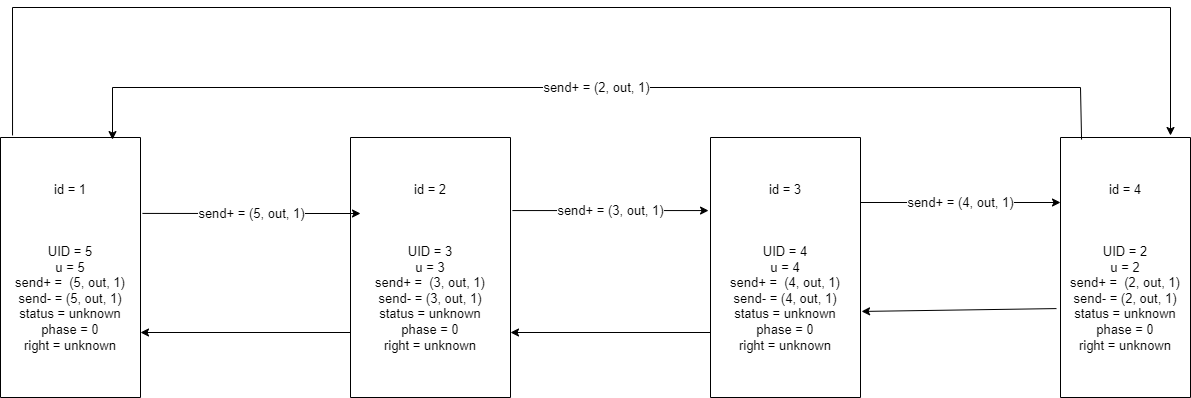

The diagram above was exported from draw.io. Its source (the exported page's mxGraphModel, read from the mxfile embedded in the PNG):
<mxGraphModel dx="1422" dy="794" grid="1" gridSize="10" guides="1" tooltips="1" connect="1" arrows="1" fold="1" page="1" pageScale="1" pageWidth="850" pageHeight="1100" math="0" shadow="0">
  <root>
    <mxCell id="0" />
    <mxCell id="1" parent="0" />
    <mxCell id="dxE6QMDCgJcWrgPQoLjy-43" value="id = 1&lt;br&gt;&lt;br&gt;&lt;br&gt;&lt;br&gt;UID = 5&lt;br&gt;u = 5&lt;br&gt;send+ =&amp;nbsp; (5, out, 1)&lt;br&gt;send- = (5, out, 1)&lt;br&gt;status = unknown&lt;br&gt;phase = 0&lt;br&gt;right = unknown" style="rounded=0;whiteSpace=wrap;html=1;fontSize=13;direction=south;" vertex="1" parent="1">
      <mxGeometry x="50" y="250" width="140" height="260" as="geometry" />
    </mxCell>
    <mxCell id="dxE6QMDCgJcWrgPQoLjy-51" value="id = 2&lt;br&gt;&lt;br&gt;&lt;br&gt;&lt;br&gt;UID = 3&lt;br&gt;u = 3&lt;br&gt;send+ =&amp;nbsp; (3, out, 1)&lt;br&gt;send- = (3, out, 1)&lt;br&gt;status = unknown&lt;br&gt;phase = 0&lt;br&gt;right = unknown" style="rounded=0;whiteSpace=wrap;html=1;fontSize=13;direction=south;" vertex="1" parent="1">
      <mxGeometry x="400" y="250" width="160" height="260" as="geometry" />
    </mxCell>
    <mxCell id="dxE6QMDCgJcWrgPQoLjy-53" value="id = 3&lt;br&gt;&lt;br&gt;&lt;br&gt;&lt;br&gt;UID = 4&lt;br&gt;u = 4&lt;br&gt;send+ =&amp;nbsp; (4, out, 1)&lt;br&gt;send- = (4, out, 1)&lt;br&gt;status = unknown&lt;br&gt;phase = 0&lt;br&gt;right = unknown" style="rounded=0;whiteSpace=wrap;html=1;fontSize=13;direction=south;" vertex="1" parent="1">
      <mxGeometry x="760" y="250" width="150" height="260" as="geometry" />
    </mxCell>
    <mxCell id="dxE6QMDCgJcWrgPQoLjy-55" value="id = 4&lt;br&gt;&lt;br&gt;&lt;br&gt;&lt;br&gt;UID = 2&lt;br&gt;u = 2&lt;br&gt;send+ =&amp;nbsp; (2, out, 1)&lt;br&gt;send- = (2, out, 1)&lt;br&gt;status = unknown&lt;br&gt;phase = 0&lt;br&gt;right = unknown" style="rounded=0;whiteSpace=wrap;html=1;fontSize=13;direction=south;" vertex="1" parent="1">
      <mxGeometry x="1110" y="250" width="130" height="260" as="geometry" />
    </mxCell>
    <mxCell id="dxE6QMDCgJcWrgPQoLjy-62" value="send+ = (5, out, 1)" style="endArrow=classic;html=1;rounded=0;fontSize=13;exitX=0.292;exitY=-0.014;exitDx=0;exitDy=0;exitPerimeter=0;" edge="1" parent="1" source="dxE6QMDCgJcWrgPQoLjy-43">
      <mxGeometry width="50" height="50" relative="1" as="geometry">
        <mxPoint x="240" y="370" as="sourcePoint" />
        <mxPoint x="410" y="326" as="targetPoint" />
        <Array as="points">
          <mxPoint x="300" y="326" />
        </Array>
      </mxGeometry>
    </mxCell>
    <mxCell id="dxE6QMDCgJcWrgPQoLjy-63" value="" style="endArrow=classic;html=1;rounded=0;fontSize=13;entryX=0.75;entryY=0;entryDx=0;entryDy=0;" edge="1" parent="1" target="dxE6QMDCgJcWrgPQoLjy-43">
      <mxGeometry width="50" height="50" relative="1" as="geometry">
        <mxPoint x="400" y="445" as="sourcePoint" />
        <mxPoint x="390" y="400" as="targetPoint" />
      </mxGeometry>
    </mxCell>
    <mxCell id="dxE6QMDCgJcWrgPQoLjy-64" value="" style="endArrow=classic;html=1;rounded=0;fontSize=13;exitX=-0.008;exitY=0.914;exitDx=0;exitDy=0;exitPerimeter=0;" edge="1" parent="1" source="dxE6QMDCgJcWrgPQoLjy-43">
      <mxGeometry width="50" height="50" relative="1" as="geometry">
        <mxPoint x="660" y="250" as="sourcePoint" />
        <mxPoint x="1220" y="248" as="targetPoint" />
        <Array as="points">
          <mxPoint x="62" y="120" />
          <mxPoint x="1220" y="120" />
        </Array>
      </mxGeometry>
    </mxCell>
    <mxCell id="dxE6QMDCgJcWrgPQoLjy-65" value="send+ = (2, out, 1)" style="endArrow=classic;html=1;rounded=0;fontSize=13;entryX=0.008;entryY=0.2;entryDx=0;entryDy=0;entryPerimeter=0;exitX=0.008;exitY=0.838;exitDx=0;exitDy=0;exitPerimeter=0;" edge="1" parent="1" source="dxE6QMDCgJcWrgPQoLjy-55" target="dxE6QMDCgJcWrgPQoLjy-43">
      <mxGeometry width="50" height="50" relative="1" as="geometry">
        <mxPoint x="410" y="210" as="sourcePoint" />
        <mxPoint x="460" y="160" as="targetPoint" />
        <Array as="points">
          <mxPoint x="1130" y="200" />
          <mxPoint x="162" y="200" />
        </Array>
      </mxGeometry>
    </mxCell>
    <mxCell id="dxE6QMDCgJcWrgPQoLjy-66" value="send+ = (3, out, 1)" style="endArrow=classic;html=1;rounded=0;fontSize=13;exitX=0.281;exitY=-0.012;exitDx=0;exitDy=0;exitPerimeter=0;entryX=0.281;entryY=1.013;entryDx=0;entryDy=0;entryPerimeter=0;" edge="1" parent="1" source="dxE6QMDCgJcWrgPQoLjy-51" target="dxE6QMDCgJcWrgPQoLjy-53">
      <mxGeometry width="50" height="50" relative="1" as="geometry">
        <mxPoint x="640" y="350" as="sourcePoint" />
        <mxPoint x="690" y="300" as="targetPoint" />
      </mxGeometry>
    </mxCell>
    <mxCell id="dxE6QMDCgJcWrgPQoLjy-67" value="" style="endArrow=classic;html=1;rounded=0;fontSize=13;exitX=0.75;exitY=1;exitDx=0;exitDy=0;entryX=0.75;entryY=0;entryDx=0;entryDy=0;" edge="1" parent="1" source="dxE6QMDCgJcWrgPQoLjy-53" target="dxE6QMDCgJcWrgPQoLjy-51">
      <mxGeometry width="50" height="50" relative="1" as="geometry">
        <mxPoint x="600" y="440" as="sourcePoint" />
        <mxPoint x="650" y="390" as="targetPoint" />
      </mxGeometry>
    </mxCell>
    <mxCell id="dxE6QMDCgJcWrgPQoLjy-68" value="send+ = (4, out, 1)" style="endArrow=classic;html=1;rounded=0;fontSize=13;exitX=0.25;exitY=0;exitDx=0;exitDy=0;entryX=0.25;entryY=1;entryDx=0;entryDy=0;" edge="1" parent="1" source="dxE6QMDCgJcWrgPQoLjy-53" target="dxE6QMDCgJcWrgPQoLjy-55">
      <mxGeometry width="50" height="50" relative="1" as="geometry">
        <mxPoint x="950" y="330" as="sourcePoint" />
        <mxPoint x="1000" y="280" as="targetPoint" />
      </mxGeometry>
    </mxCell>
    <mxCell id="dxE6QMDCgJcWrgPQoLjy-69" value="" style="endArrow=classic;html=1;rounded=0;fontSize=13;entryX=0.669;entryY=-0.007;entryDx=0;entryDy=0;entryPerimeter=0;exitX=0.658;exitY=1.031;exitDx=0;exitDy=0;exitPerimeter=0;" edge="1" parent="1" source="dxE6QMDCgJcWrgPQoLjy-55" target="dxE6QMDCgJcWrgPQoLjy-53">
      <mxGeometry width="50" height="50" relative="1" as="geometry">
        <mxPoint x="1050" y="424" as="sourcePoint" />
        <mxPoint x="1070" y="400" as="targetPoint" />
      </mxGeometry>
    </mxCell>
  </root>
</mxGraphModel>